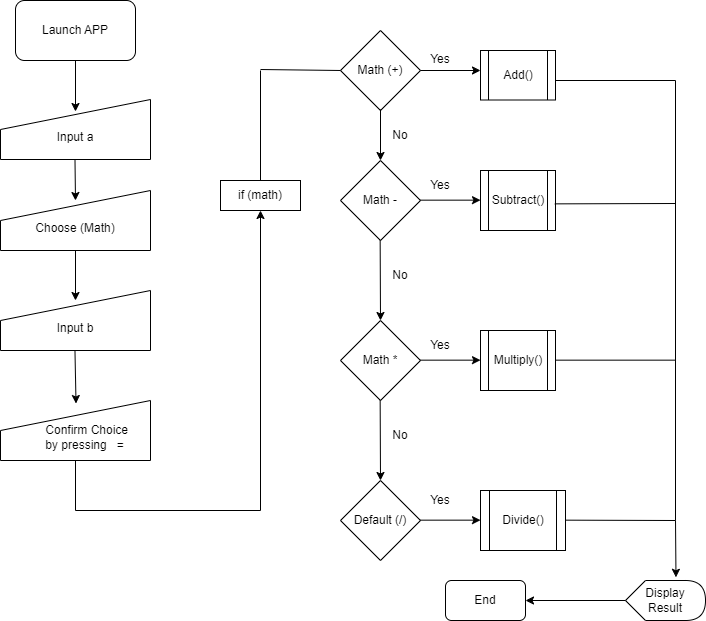

The diagram above was exported from draw.io. Its source (the exported page's mxGraphModel, read from the mxfile embedded in the PNG):
<mxGraphModel dx="345" dy="164" grid="1" gridSize="10" guides="1" tooltips="1" connect="1" arrows="1" fold="1" page="1" pageScale="1" pageWidth="850" pageHeight="1100" math="0" shadow="0">
  <root>
    <mxCell id="0" />
    <mxCell id="1" parent="0" />
    <mxCell id="40" value="Launch APP" style="rounded=1;whiteSpace=wrap;html=1;" vertex="1" parent="1">
      <mxGeometry x="65" y="50" width="120" height="60" as="geometry" />
    </mxCell>
    <mxCell id="45" value="if (math)" style="rounded=0;whiteSpace=wrap;html=1;" vertex="1" parent="1">
      <mxGeometry x="270" y="230" width="80" height="30" as="geometry" />
    </mxCell>
    <mxCell id="46" value="&lt;br&gt;Input a" style="shape=manualInput;whiteSpace=wrap;html=1;" vertex="1" parent="1">
      <mxGeometry x="50" y="149" width="150" height="60" as="geometry" />
    </mxCell>
    <mxCell id="47" value="&lt;br&gt;Choose (Math)" style="shape=manualInput;whiteSpace=wrap;html=1;" vertex="1" parent="1">
      <mxGeometry x="50" y="240" width="150" height="60" as="geometry" />
    </mxCell>
    <mxCell id="48" value="&lt;br&gt;Input b" style="shape=manualInput;whiteSpace=wrap;html=1;" vertex="1" parent="1">
      <mxGeometry x="50" y="340" width="150" height="60" as="geometry" />
    </mxCell>
    <mxCell id="49" value="&amp;nbsp;&amp;nbsp;&lt;br&gt;&lt;div style=&quot;&quot;&gt;&lt;span style=&quot;background-color: initial;&quot;&gt;&amp;nbsp; &amp;nbsp; &amp;nbsp; &amp;nbsp; &amp;nbsp; &amp;nbsp; &amp;nbsp;Confirm Choice&lt;/span&gt;&lt;/div&gt;&amp;nbsp; &amp;nbsp; &amp;nbsp; &amp;nbsp; &amp;nbsp; &amp;nbsp; &amp;nbsp;by pressing&amp;nbsp; &amp;nbsp;=" style="shape=manualInput;whiteSpace=wrap;html=1;align=left;" vertex="1" parent="1">
      <mxGeometry x="50" y="450" width="150" height="60" as="geometry" />
    </mxCell>
    <mxCell id="53" value="" style="endArrow=classic;html=1;entryX=0.5;entryY=1;entryDx=0;entryDy=0;" edge="1" parent="1" target="45">
      <mxGeometry width="50" height="50" relative="1" as="geometry">
        <mxPoint x="310" y="560" as="sourcePoint" />
        <mxPoint x="360" y="500" as="targetPoint" />
      </mxGeometry>
    </mxCell>
    <mxCell id="54" value="" style="endArrow=none;html=1;" edge="1" parent="1">
      <mxGeometry width="50" height="50" relative="1" as="geometry">
        <mxPoint x="125" y="560" as="sourcePoint" />
        <mxPoint x="310" y="560" as="targetPoint" />
      </mxGeometry>
    </mxCell>
    <mxCell id="56" value="" style="endArrow=none;html=1;" edge="1" parent="1">
      <mxGeometry width="50" height="50" relative="1" as="geometry">
        <mxPoint x="125" y="560" as="sourcePoint" />
        <mxPoint x="125" y="510" as="targetPoint" />
      </mxGeometry>
    </mxCell>
    <mxCell id="57" value="" style="endArrow=classic;html=1;entryX=0.5;entryY=0.2;entryDx=0;entryDy=0;entryPerimeter=0;" edge="1" parent="1" target="46">
      <mxGeometry width="50" height="50" relative="1" as="geometry">
        <mxPoint x="125" y="110" as="sourcePoint" />
        <mxPoint x="175" y="60" as="targetPoint" />
      </mxGeometry>
    </mxCell>
    <mxCell id="58" value="" style="endArrow=classic;html=1;" edge="1" parent="1">
      <mxGeometry width="50" height="50" relative="1" as="geometry">
        <mxPoint x="124.5" y="210" as="sourcePoint" />
        <mxPoint x="125" y="250" as="targetPoint" />
      </mxGeometry>
    </mxCell>
    <mxCell id="59" value="" style="endArrow=classic;html=1;" edge="1" parent="1">
      <mxGeometry width="50" height="50" relative="1" as="geometry">
        <mxPoint x="125" y="300" as="sourcePoint" />
        <mxPoint x="125" y="350" as="targetPoint" />
      </mxGeometry>
    </mxCell>
    <mxCell id="60" value="" style="endArrow=classic;html=1;entryX=0.507;entryY=0.217;entryDx=0;entryDy=0;entryPerimeter=0;" edge="1" parent="1">
      <mxGeometry width="50" height="50" relative="1" as="geometry">
        <mxPoint x="124.47" y="400" as="sourcePoint" />
        <mxPoint x="125.51999999999995" y="453.02" as="targetPoint" />
      </mxGeometry>
    </mxCell>
    <mxCell id="61" value="Add()" style="shape=process;whiteSpace=wrap;html=1;backgroundOutline=1;" vertex="1" parent="1">
      <mxGeometry x="530" y="100" width="75" height="49.5" as="geometry" />
    </mxCell>
    <mxCell id="62" value="Subtract()" style="shape=process;whiteSpace=wrap;html=1;backgroundOutline=1;" vertex="1" parent="1">
      <mxGeometry x="530" y="220" width="75" height="60" as="geometry" />
    </mxCell>
    <mxCell id="63" value="Multiply()" style="shape=process;whiteSpace=wrap;html=1;backgroundOutline=1;" vertex="1" parent="1">
      <mxGeometry x="530" y="380" width="75" height="60" as="geometry" />
    </mxCell>
    <mxCell id="64" value="Divide()" style="shape=process;whiteSpace=wrap;html=1;backgroundOutline=1;" vertex="1" parent="1">
      <mxGeometry x="530" y="540" width="85" height="60" as="geometry" />
    </mxCell>
    <mxCell id="65" value="" style="endArrow=none;html=1;" edge="1" parent="1">
      <mxGeometry width="50" height="50" relative="1" as="geometry">
        <mxPoint x="310" y="230" as="sourcePoint" />
        <mxPoint x="310" y="120" as="targetPoint" />
      </mxGeometry>
    </mxCell>
    <mxCell id="66" value="Math (+)" style="rhombus;whiteSpace=wrap;html=1;" vertex="1" parent="1">
      <mxGeometry x="390" y="80" width="80" height="80" as="geometry" />
    </mxCell>
    <mxCell id="67" value="" style="endArrow=none;html=1;entryX=0;entryY=0.5;entryDx=0;entryDy=0;" edge="1" parent="1" target="66">
      <mxGeometry width="50" height="50" relative="1" as="geometry">
        <mxPoint x="310" y="119" as="sourcePoint" />
        <mxPoint x="360" y="89" as="targetPoint" />
      </mxGeometry>
    </mxCell>
    <mxCell id="68" value="Math -" style="rhombus;whiteSpace=wrap;html=1;" vertex="1" parent="1">
      <mxGeometry x="390" y="210" width="80" height="80" as="geometry" />
    </mxCell>
    <mxCell id="70" value="Math *" style="rhombus;whiteSpace=wrap;html=1;" vertex="1" parent="1">
      <mxGeometry x="390" y="370" width="80" height="80" as="geometry" />
    </mxCell>
    <mxCell id="71" value="Default (/)" style="rhombus;whiteSpace=wrap;html=1;" vertex="1" parent="1">
      <mxGeometry x="390" y="530" width="80" height="80" as="geometry" />
    </mxCell>
    <mxCell id="72" value="" style="endArrow=classic;html=1;" edge="1" parent="1">
      <mxGeometry width="50" height="50" relative="1" as="geometry">
        <mxPoint x="470" y="120" as="sourcePoint" />
        <mxPoint x="530" y="120" as="targetPoint" />
      </mxGeometry>
    </mxCell>
    <mxCell id="74" value="" style="endArrow=classic;html=1;" edge="1" parent="1">
      <mxGeometry width="50" height="50" relative="1" as="geometry">
        <mxPoint x="470" y="249.65999999999997" as="sourcePoint" />
        <mxPoint x="530" y="249.65999999999997" as="targetPoint" />
      </mxGeometry>
    </mxCell>
    <mxCell id="75" value="" style="endArrow=classic;html=1;" edge="1" parent="1">
      <mxGeometry width="50" height="50" relative="1" as="geometry">
        <mxPoint x="470" y="409.65999999999997" as="sourcePoint" />
        <mxPoint x="530" y="409.65999999999997" as="targetPoint" />
      </mxGeometry>
    </mxCell>
    <mxCell id="76" value="" style="endArrow=classic;html=1;" edge="1" parent="1">
      <mxGeometry width="50" height="50" relative="1" as="geometry">
        <mxPoint x="470" y="569.66" as="sourcePoint" />
        <mxPoint x="530" y="569.66" as="targetPoint" />
      </mxGeometry>
    </mxCell>
    <mxCell id="77" value="" style="endArrow=classic;html=1;entryX=0.5;entryY=0;entryDx=0;entryDy=0;" edge="1" parent="1" target="68">
      <mxGeometry width="50" height="50" relative="1" as="geometry">
        <mxPoint x="430" y="159" as="sourcePoint" />
        <mxPoint x="480" y="109" as="targetPoint" />
      </mxGeometry>
    </mxCell>
    <mxCell id="78" value="" style="endArrow=classic;html=1;entryX=0.5;entryY=0;entryDx=0;entryDy=0;" edge="1" parent="1" target="70">
      <mxGeometry width="50" height="50" relative="1" as="geometry">
        <mxPoint x="429.65999999999997" y="290" as="sourcePoint" />
        <mxPoint x="429.65999999999997" y="340.9999999999999" as="targetPoint" />
      </mxGeometry>
    </mxCell>
    <mxCell id="79" value="" style="endArrow=classic;html=1;entryX=0.5;entryY=0;entryDx=0;entryDy=0;" edge="1" parent="1">
      <mxGeometry width="50" height="50" relative="1" as="geometry">
        <mxPoint x="429.65999999999985" y="449.9999999999999" as="sourcePoint" />
        <mxPoint x="430" y="529.9999999999999" as="targetPoint" />
      </mxGeometry>
    </mxCell>
    <mxCell id="81" value="Yes" style="text;html=1;strokeColor=none;fillColor=none;align=center;verticalAlign=middle;whiteSpace=wrap;rounded=0;" vertex="1" parent="1">
      <mxGeometry x="470" y="104" width="40" height="10" as="geometry" />
    </mxCell>
    <mxCell id="82" value="No" style="text;html=1;strokeColor=none;fillColor=none;align=center;verticalAlign=middle;whiteSpace=wrap;rounded=0;" vertex="1" parent="1">
      <mxGeometry x="430" y="180" width="40" height="10" as="geometry" />
    </mxCell>
    <mxCell id="84" value="Yes" style="text;html=1;strokeColor=none;fillColor=none;align=center;verticalAlign=middle;whiteSpace=wrap;rounded=0;" vertex="1" parent="1">
      <mxGeometry x="470" y="230" width="40" height="10" as="geometry" />
    </mxCell>
    <mxCell id="85" value="Yes" style="text;html=1;strokeColor=none;fillColor=none;align=center;verticalAlign=middle;whiteSpace=wrap;rounded=0;" vertex="1" parent="1">
      <mxGeometry x="470" y="390" width="40" height="10" as="geometry" />
    </mxCell>
    <mxCell id="86" value="Yes" style="text;html=1;strokeColor=none;fillColor=none;align=center;verticalAlign=middle;whiteSpace=wrap;rounded=0;" vertex="1" parent="1">
      <mxGeometry x="470" y="545" width="40" height="10" as="geometry" />
    </mxCell>
    <mxCell id="87" value="No" style="text;html=1;strokeColor=none;fillColor=none;align=center;verticalAlign=middle;whiteSpace=wrap;rounded=0;" vertex="1" parent="1">
      <mxGeometry x="430" y="320" width="40" height="10" as="geometry" />
    </mxCell>
    <mxCell id="88" value="No" style="text;html=1;strokeColor=none;fillColor=none;align=center;verticalAlign=middle;whiteSpace=wrap;rounded=0;" vertex="1" parent="1">
      <mxGeometry x="430" y="480" width="40" height="10" as="geometry" />
    </mxCell>
    <mxCell id="93" value="End" style="rounded=1;whiteSpace=wrap;html=1;" vertex="1" parent="1">
      <mxGeometry x="495" y="630" width="80" height="40" as="geometry" />
    </mxCell>
    <mxCell id="94" value="Display&lt;br&gt;Result" style="shape=display;whiteSpace=wrap;html=1;" vertex="1" parent="1">
      <mxGeometry x="675" y="630" width="80" height="40" as="geometry" />
    </mxCell>
    <mxCell id="95" value="" style="endArrow=none;html=1;" edge="1" parent="1">
      <mxGeometry width="50" height="50" relative="1" as="geometry">
        <mxPoint x="605" y="130" as="sourcePoint" />
        <mxPoint x="725" y="130" as="targetPoint" />
      </mxGeometry>
    </mxCell>
    <mxCell id="96" value="" style="endArrow=none;html=1;exitX=0.991;exitY=0.556;exitDx=0;exitDy=0;exitPerimeter=0;" edge="1" parent="1" source="62">
      <mxGeometry width="50" height="50" relative="1" as="geometry">
        <mxPoint x="655" y="230" as="sourcePoint" />
        <mxPoint x="725" y="253" as="targetPoint" />
      </mxGeometry>
    </mxCell>
    <mxCell id="97" value="" style="endArrow=none;html=1;" edge="1" parent="1">
      <mxGeometry width="50" height="50" relative="1" as="geometry">
        <mxPoint x="725" y="350" as="sourcePoint" />
        <mxPoint x="725" y="130" as="targetPoint" />
      </mxGeometry>
    </mxCell>
    <mxCell id="98" value="" style="endArrow=none;html=1;" edge="1" parent="1">
      <mxGeometry width="50" height="50" relative="1" as="geometry">
        <mxPoint x="605" y="409.66" as="sourcePoint" />
        <mxPoint x="725" y="409.66" as="targetPoint" />
      </mxGeometry>
    </mxCell>
    <mxCell id="99" value="" style="endArrow=none;html=1;" edge="1" parent="1">
      <mxGeometry width="50" height="50" relative="1" as="geometry">
        <mxPoint x="725" y="570" as="sourcePoint" />
        <mxPoint x="725" y="343" as="targetPoint" />
      </mxGeometry>
    </mxCell>
    <mxCell id="100" value="" style="endArrow=none;html=1;" edge="1" parent="1">
      <mxGeometry width="50" height="50" relative="1" as="geometry">
        <mxPoint x="615" y="569.6600000000001" as="sourcePoint" />
        <mxPoint x="725" y="570" as="targetPoint" />
      </mxGeometry>
    </mxCell>
    <mxCell id="101" value="" style="endArrow=classic;html=1;entryX=0.631;entryY=-0.08;entryDx=0;entryDy=0;entryPerimeter=0;" edge="1" parent="1" target="94">
      <mxGeometry width="50" height="50" relative="1" as="geometry">
        <mxPoint x="725" y="570" as="sourcePoint" />
        <mxPoint x="705" y="730" as="targetPoint" />
      </mxGeometry>
    </mxCell>
    <mxCell id="102" value="" style="endArrow=classic;html=1;exitX=0;exitY=0.5;exitDx=0;exitDy=0;exitPerimeter=0;entryX=1;entryY=0.5;entryDx=0;entryDy=0;" edge="1" parent="1" source="94" target="93">
      <mxGeometry width="50" height="50" relative="1" as="geometry">
        <mxPoint x="355" y="780" as="sourcePoint" />
        <mxPoint x="405" y="730" as="targetPoint" />
      </mxGeometry>
    </mxCell>
  </root>
</mxGraphModel>